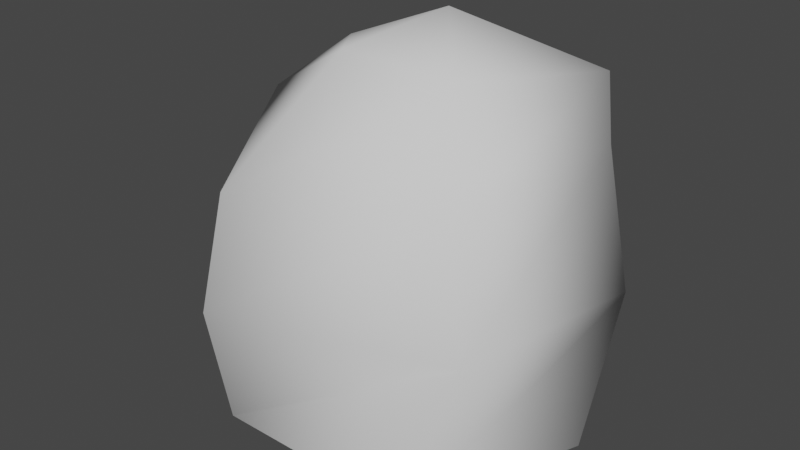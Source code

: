 # Source: Stage_3.blend  (saved by Blender 3.5.10; exported with 4.5.12 LTS)
import bpy
from mathutils import Matrix  # noqa: F401  (used for matrix-valued properties, if any)

bpy.ops.wm.read_factory_settings(use_empty=True)
scene = bpy.context.scene
scene.name = 'Scene'

# ---- collections
col_collection = bpy.data.collections.new('Collection'); scene.collection.children.link(col_collection)

# ---- world
world_world = bpy.data.worlds.new('World'); scene.world = world_world
world_world.use_nodes = True; world_world.node_tree.nodes.clear()
_N = world_world.node_tree.nodes; _L = world_world.node_tree.links
n0 = _N.new('ShaderNodeOutputWorld'); n0.name = 'World Output'; n0.location = (300, 300)
n1 = _N.new('ShaderNodeBackground'); n1.name = 'Background'; n1.location = (10, 300)
n1.inputs[0].default_value = (0.05088, 0.05088, 0.05088, 1.0)
_L.new(n1.outputs[0], n0.inputs[0])
n0.is_active_output = True
world_world.color = (0.05088, 0.05088, 0.05088)
world_world.use_sun_shadow = False
world_world.sun_shadow_jitter_overblur = 0.0

# ---- meshes
me_circle_004 = bpy.data.meshes.new('Circle.004')
me_circle_004.from_pydata([(0.0, 1.0, 0.0), (-0.9511, 0.309, 0.0), (-0.5878, -0.809, 0.0), (0.5878, -0.809, 0.0), (0.9511, 0.309, 0.0), (-0.7448, 0.251, 0.8964), (-0.06608, 0.8316, 0.9526), (-0.4667, -1.078, 0.7924), (0.8905, -0.8155, 0.9375), (0.9818, 0.6376, 0.7924), (-0.8509, 0.01609, 1.594), (-0.09644, 0.8354, 1.622), (-0.4104, -0.9396, 1.404), (0.7898, -0.7244, 1.584), (0.8632, 0.556, 1.569), (0.1096, 0.2413, 2.146), (0.5424, -0.369, 2.01), (-0.05699, -0.4049, 2.043), (0.7694, 0.6698, 1.881), (0.02619, 0.721, 1.879), (-0.3385, 0.02941, 1.967)], [], [(6, 5, 10, 11), (0, 1, 5, 6), (3, 4, 9, 8), (1, 2, 7, 5), (4, 0, 6, 9), (2, 3, 8, 7), (10, 12, 17, 20), (8, 9, 14, 13), (5, 7, 12, 10), (9, 6, 11, 14), (7, 8, 13, 12), (14, 11, 19, 18), (12, 13, 16, 17), (11, 10, 20, 19), (13, 14, 18, 16), (16, 18, 15), (17, 16, 15), (20, 17, 15), (19, 20, 15), (18, 19, 15)])
me_circle_004.polygons.foreach_set('use_smooth', [True] * 20)
_uv = me_circle_004.uv_layers.new(name='UVMap')
_uv.uv.foreach_set('vector', [0.2276, 0.5295, 0.2101, 0.4341, 0.2795, 0.4189, 0.2945, 0.5143, 0.1219, 0.5599, 0.1118, 0.4228, 0.2101, 0.4341, 0.2276, 0.5295, 0.188, 0.82, 0.1597, 0.69, 0.2375, 0.6411, 0.2944, 0.7867, 0.1118, 0.4228, 0.1531, 0.2978, 0.2355, 0.3104, 0.2101, 0.4341, 0.1597, 0.69, 0.1219, 0.5599, 0.2276, 0.5295, 0.2375, 0.6411, 0.1531, 0.2978, 0.2128, 0.18, 0.3235, 0.2068, 0.2355, 0.3104, 0.2795, 0.4189, 0.2831, 0.3354, 0.3605, 0.373, 0.3414, 0.428, 0.2944, 0.7867, 0.2375, 0.6411, 0.3193, 0.6187, 0.361, 0.7572, 0.2101, 0.4341, 0.2355, 0.3104, 0.2831, 0.3354, 0.2795, 0.4189, 0.2375, 0.6411, 0.2276, 0.5295, 0.2945, 0.5143, 0.3193, 0.6187, 0.2355, 0.3104, 0.3235, 0.2068, 0.3748, 0.2605, 0.2831, 0.3354, 0.3193, 0.6187, 0.2945, 0.5143, 0.3259, 0.5165, 0.3513, 0.5964, 0.2831, 0.3354, 0.3748, 0.2605, 0.404, 0.3218, 0.3605, 0.373, 0.2945, 0.5143, 0.2795, 0.4189, 0.3414, 0.428, 0.3259, 0.5165, 0.361, 0.7572, 0.3193, 0.6187, 0.3513, 0.5964, 0.404, 0.7057, 0.509, 0.1966, 0.509, 0.3121, 0.4506, 0.2494, 0.4441, 0.18, 0.509, 0.1966, 0.4506, 0.2494, 0.4041, 0.2218, 0.4441, 0.18, 0.4506, 0.2494, 0.4281, 0.3017, 0.4041, 0.2218, 0.4506, 0.2494, 0.509, 0.3121, 0.4281, 0.3017, 0.4506, 0.2494])
me_circle_004.update()

# ---- objects
ob_model_001 = bpy.data.objects.new('Model.001', me_circle_004)

# ---- transforms, parenting, visibility, modifiers, constraints
ob_model_001.location = (0.00125, 0.0008821, 0.004547)
ob_model_001.scale = (0.6001, 0.5122, 0.6001)

# ---- collection membership
col_collection.objects.link(ob_model_001)

# ---- scene / render settings (as saved in the file)
scene.frame_start = 1; scene.frame_end = 250; scene.frame_set(1)
scene.render.engine = 'BLENDER_EEVEE_NEXT'
scene.cycles.sampling_pattern = 'TABULATED_SOBOL'
scene.view_settings.view_transform = 'Filmic'
scene.unit_settings.scale_length = 0.01
bpy.context.view_layer.update()

# ---- added for rendering (the .blend has no active camera and no usable light): camera, sun
cam_auto = bpy.data.cameras.new('AutoCamera')
cam_auto.lens = 50.0
cam_auto.sensor_width = 36.0
cam_auto.clip_end = 1000.0
ob_auto_camera = bpy.data.objects.new('AutoCamera', cam_auto)
scene.collection.objects.link(ob_auto_camera)
ob_auto_camera.location = (1.892, -2.27681, 2.15357)
ob_auto_camera.rotation_euler = (1.09748, -7.21219e-08, 0.694738)
scene.camera = ob_auto_camera
light_auto_sun = bpy.data.lights.new('AutoSun', 'SUN')
light_auto_sun.energy = 3.0
light_auto_sun.angle = 0.0523599
ob_auto_sun = bpy.data.objects.new('AutoSun', light_auto_sun)
scene.collection.objects.link(ob_auto_sun)
ob_auto_sun.rotation_euler = (0.872665, 0.174533, 0.523599)
bpy.context.view_layer.update()
